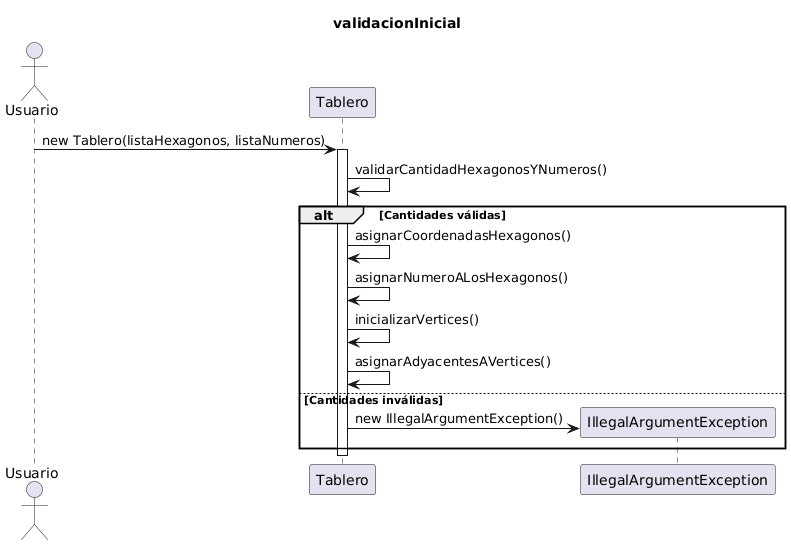

The diagram above was rendered by PlantUML. Its source (embedded in the PNG):
@startuml
title validacionInicial

actor Usuario
participant Tablero
participant IllegalArgumentException

Usuario -> Tablero: new Tablero(listaHexagonos, listaNumeros)
activate Tablero

Tablero -> Tablero: validarCantidadHexagonosYNumeros()
alt Cantidades válidas
    Tablero -> Tablero: asignarCoordenadasHexagonos()
    Tablero -> Tablero: asignarNumeroALosHexagonos()
    Tablero -> Tablero: inicializarVertices()
    Tablero -> Tablero: asignarAdyacentesAVertices()
else Cantidades inválidas
    create IllegalArgumentException
    Tablero -> IllegalArgumentException: new IllegalArgumentException()
end

deactivate Tablero
@enduml